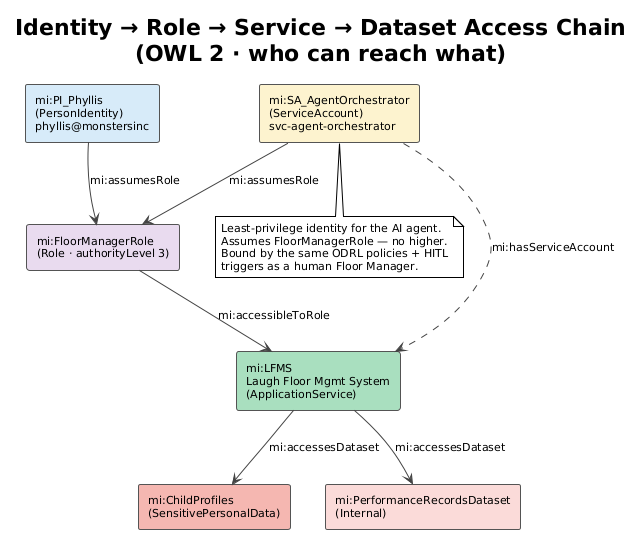

The diagram above was rendered by PlantUML. Its source (embedded in the PNG):
@startuml
!theme plain
skinparam backgroundColor #FFFFFF
skinparam defaultFontName Helvetica
skinparam defaultFontSize 11
skinparam ArrowColor #444444
skinparam rectangleBorderColor #555555

title Identity → Role → Service → Dataset Access Chain\n(OWL 2 · who can reach what)

rectangle "mi:PI_Phyllis\n(PersonIdentity)\nphyllis@monstersinc" as PI #D6EAF8
rectangle "mi:SA_AgentOrchestrator\n(ServiceAccount)\nsvc-agent-orchestrator" as SA #FCF3CF
rectangle "mi:FloorManagerRole\n(Role · authorityLevel 3)" as ROLE #E8DAEF
rectangle "mi:LFMS\nLaugh Floor Mgmt System\n(ApplicationService)" as LFMS #A9DFBF
rectangle "mi:ChildProfiles\n(SensitivePersonalData)" as CP #F5B7B1
rectangle "mi:PerformanceRecordsDataset\n(Internal)" as PR #FADBD8

PI -down-> ROLE : mi:assumesRole
SA -down-> ROLE : mi:assumesRole
ROLE -down-> LFMS : mi:accessibleToRole
LFMS -down-> CP : mi:accessesDataset
LFMS -down-> PR : mi:accessesDataset
SA .right.> LFMS : mi:hasServiceAccount

note bottom of SA
  Least-privilege identity for the AI agent.
  Assumes FloorManagerRole — no higher.
  Bound by the same ODRL policies + HITL
  triggers as a human Floor Manager.
end note
@enduml